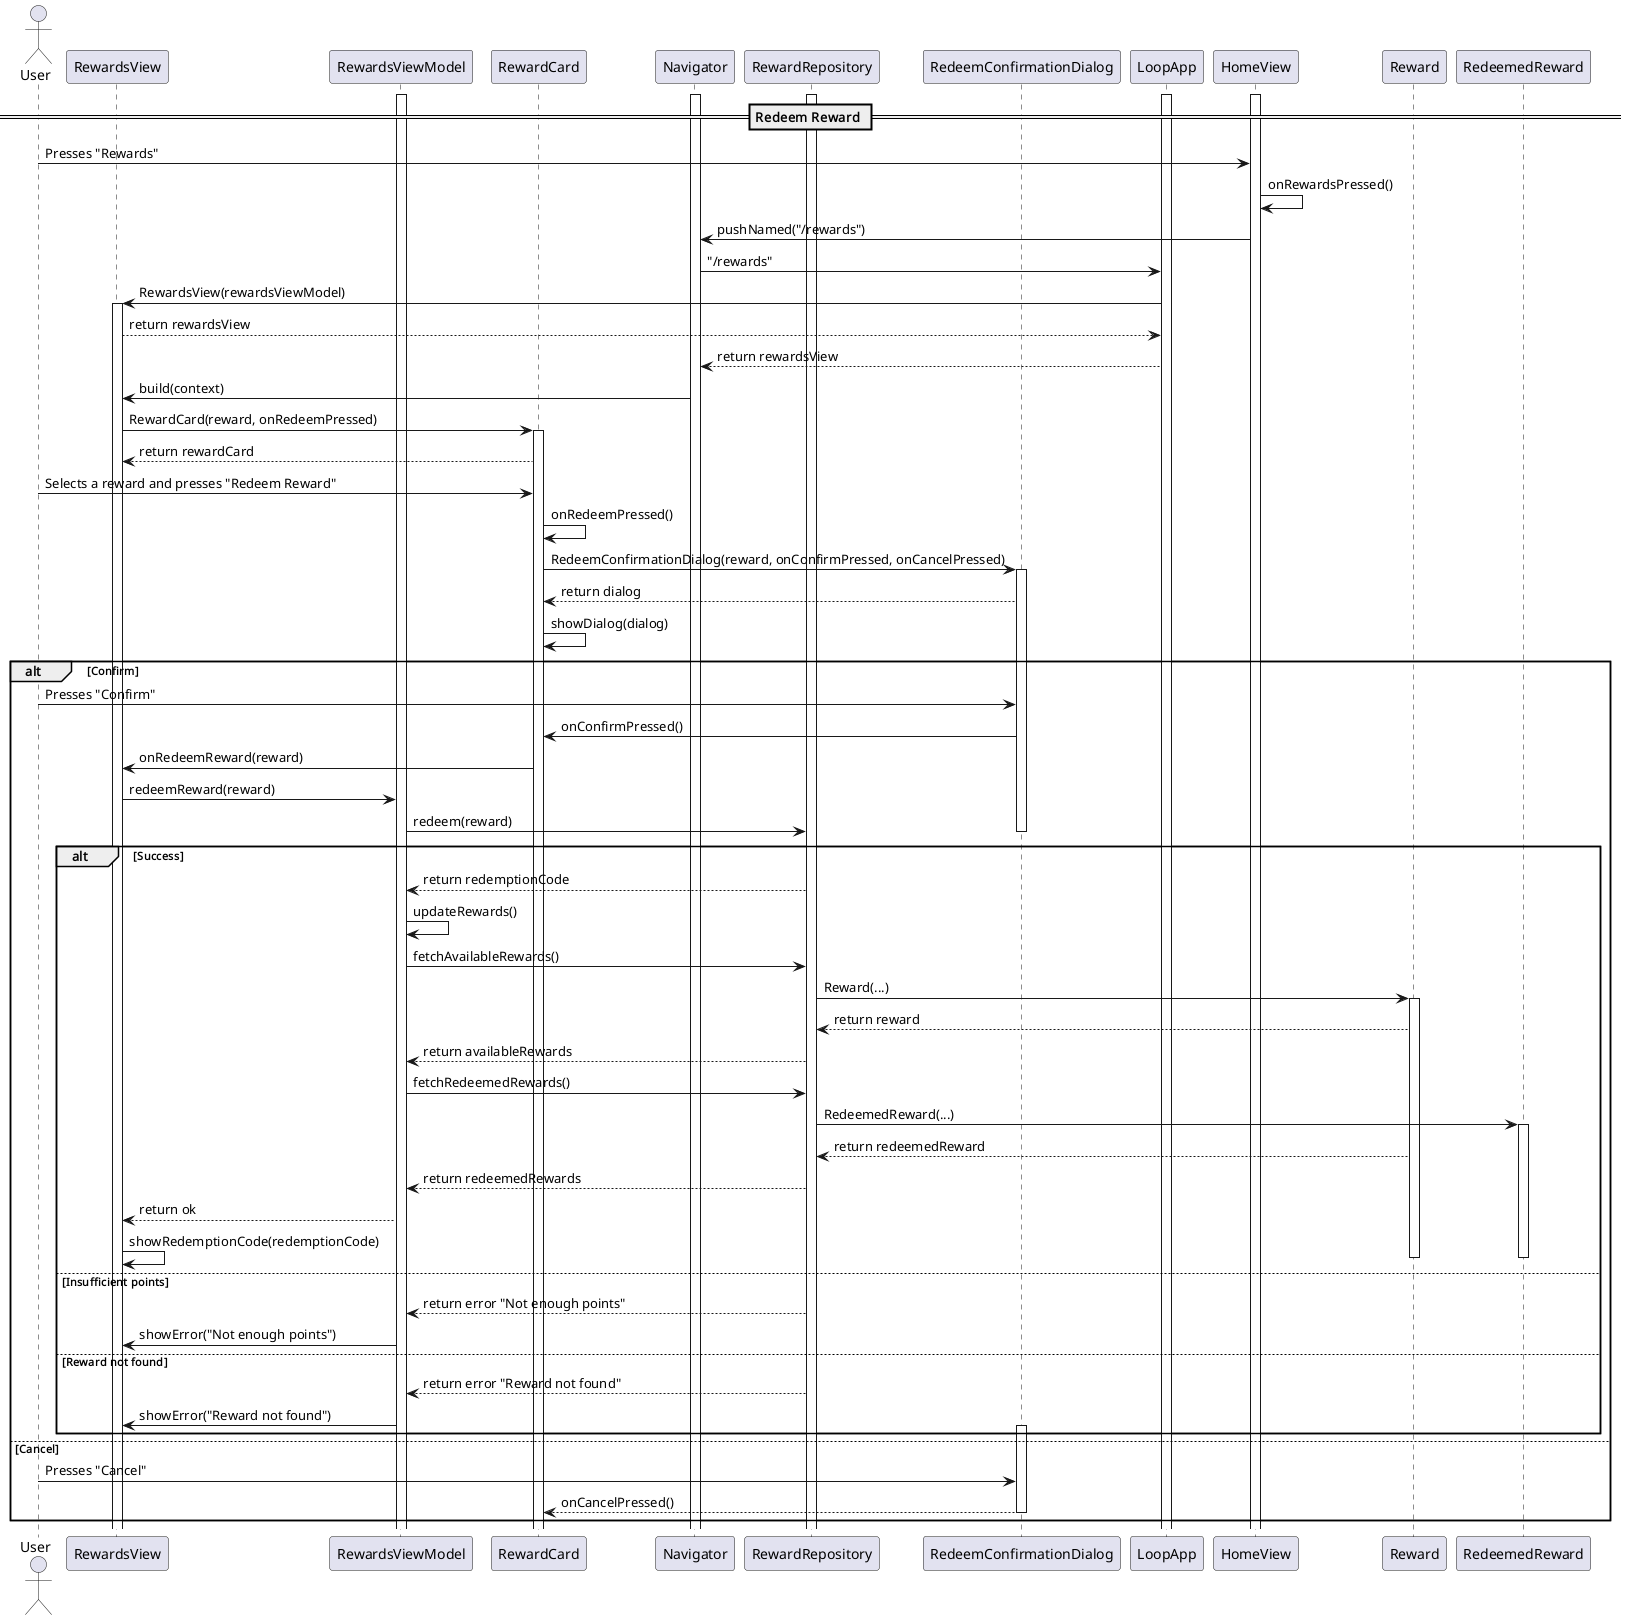

The diagram above was rendered by PlantUML. Its source (embedded in the PNG):
@startuml

actor User

participant RewardsView
participant RewardsViewModel
participant RewardCard
participant Navigator
participant RewardRepository
participant RedeemConfirmationDialog
participant LoopApp
participant HomeView
participant Reward
participant RedeemedReward

activate Navigator
activate RewardsViewModel
activate RewardRepository
activate HomeView
activate LoopApp

== Redeem Reward ==
User -> HomeView: Presses "Rewards"
HomeView -> HomeView: onRewardsPressed()
HomeView -> Navigator: pushNamed("/rewards")
Navigator -> LoopApp: "/rewards"
LoopApp -> RewardsView: RewardsView(rewardsViewModel)
activate RewardsView
RewardsView --> LoopApp: return rewardsView
LoopApp --> Navigator: return rewardsView
Navigator -> RewardsView: build(context)
' TODO: fetch rewards
RewardsView -> RewardCard: RewardCard(reward, onRedeemPressed)
activate RewardCard
RewardCard --> RewardsView: return rewardCard
User -> RewardCard: Selects a reward and presses "Redeem Reward"
RewardCard -> RewardCard: onRedeemPressed()
RewardCard -> RedeemConfirmationDialog: RedeemConfirmationDialog(reward, onConfirmPressed, onCancelPressed)
activate RedeemConfirmationDialog
RedeemConfirmationDialog --> RewardCard: return dialog
RewardCard -> RewardCard: showDialog(dialog)
alt Confirm
User -> RedeemConfirmationDialog: Presses "Confirm"
RedeemConfirmationDialog -> RewardCard: onConfirmPressed()
RewardCard -> RewardsView: onRedeemReward(reward)
RewardsView -> RewardsViewModel: redeemReward(reward)
RewardsViewModel -> RewardRepository: redeem(reward)
alt Success
deactivate RedeemConfirmationDialog
    RewardRepository --> RewardsViewModel: return redemptionCode
    RewardsViewModel -> RewardsViewModel: updateRewards()
    RewardsViewModel -> RewardRepository: fetchAvailableRewards()
    RewardRepository -> Reward: Reward(...)
    activate Reward
    Reward --> RewardRepository: return reward
    RewardRepository --> RewardsViewModel: return availableRewards
    RewardsViewModel -> RewardRepository: fetchRedeemedRewards()
    RewardRepository -> RedeemedReward: RedeemedReward(...)
    activate RedeemedReward
    Reward --> RewardRepository: return redeemedReward
    RewardRepository --> RewardsViewModel: return redeemedRewards
    RewardsViewModel --> RewardsView: return ok
    RewardsView -> RewardsView: showRedemptionCode(redemptionCode)
    deactivate RedeemedReward
    deactivate Reward
else Insufficient points
    RewardRepository --> RewardsViewModel: return error "Not enough points"
    RewardsViewModel -> RewardsView: showError("Not enough points")
else Reward not found
    RewardRepository --> RewardsViewModel: return error "Reward not found"
    RewardsViewModel -> RewardsView: showError("Reward not found")
activate RedeemConfirmationDialog
end
else Cancel
User -> RedeemConfirmationDialog: Presses "Cancel"
RedeemConfirmationDialog --> RewardCard: onCancelPressed()
deactivate RedeemConfirmationDialog
end

@enduml